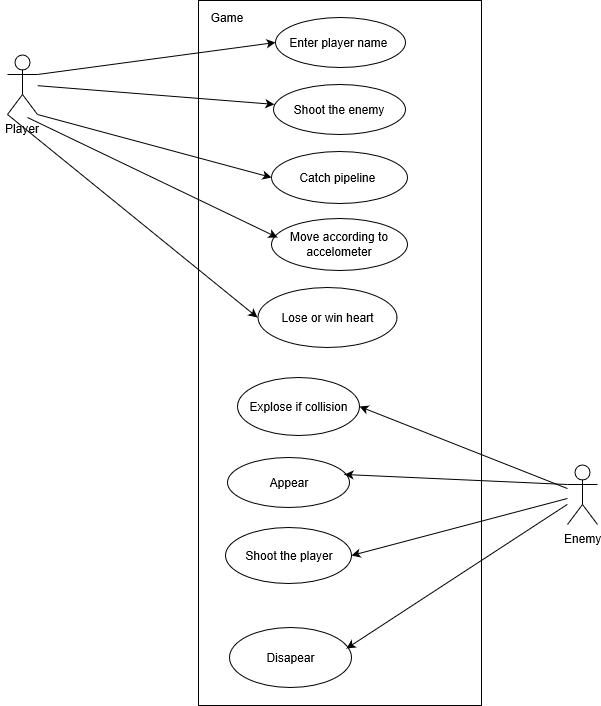

The diagram above was exported from draw.io. Its source (the exported page's mxGraphModel, read from the mxfile embedded in the PNG):
<mxGraphModel grid="1" dx="1010" dy="574" gridSize="10" guides="1" tooltips="1" connect="1" arrows="1" fold="1" page="1" pageScale="1" pageWidth="827" pageHeight="1169" math="0" shadow="0">
  <root>
    <mxCell id="0" />
    <mxCell id="1" parent="0" />
    <mxCell id="ENpNiB-pfi2tVhxbi4YE-1" value="Player" parent="1" style="shape=umlActor;verticalLabelPosition=bottom;labelBackgroundColor=#ffffff;verticalAlign=top;html=1;outlineConnect=0;" vertex="1">
      <mxGeometry as="geometry" x="100" y="87" width="30" height="60" />
    </mxCell>
    <mxCell id="ENpNiB-pfi2tVhxbi4YE-2" value="" parent="1" style="rounded=0;whiteSpace=wrap;html=1;rotation=-90;" vertex="1">
      <mxGeometry as="geometry" x="80" y="244" width="705" height="283" />
    </mxCell>
    <mxCell id="ENpNiB-pfi2tVhxbi4YE-4" value="Shoot the enemy" parent="1" style="ellipse;whiteSpace=wrap;html=1;" vertex="1">
      <mxGeometry as="geometry" x="365.5" y="117" width="132" height="50" />
    </mxCell>
    <mxCell id="ENpNiB-pfi2tVhxbi4YE-5" value="Catch pipeline&amp;nbsp;" parent="1" style="ellipse;whiteSpace=wrap;html=1;" vertex="1">
      <mxGeometry as="geometry" x="363.5" y="184" width="136" height="52" />
    </mxCell>
    <mxCell id="ENpNiB-pfi2tVhxbi4YE-6" value="Enter player name&amp;nbsp;" parent="1" style="ellipse;whiteSpace=wrap;html=1;" vertex="1">
      <mxGeometry as="geometry" x="367.5" y="50" width="130" height="50" />
    </mxCell>
    <mxCell id="ENpNiB-pfi2tVhxbi4YE-7" value="" parent="1" style="endArrow=classic;html=1;entryX=0;entryY=0.5;entryDx=0;entryDy=0;exitX=1;exitY=0.3333333333333333;exitDx=0;exitDy=0;exitPerimeter=0;" edge="1" source="ENpNiB-pfi2tVhxbi4YE-1" target="ENpNiB-pfi2tVhxbi4YE-6">
      <mxGeometry as="geometry" width="50" height="50" relative="1">
        <mxPoint as="sourcePoint" x="181" y="240" />
        <mxPoint as="targetPoint" x="231" y="190" />
      </mxGeometry>
    </mxCell>
    <mxCell id="ENpNiB-pfi2tVhxbi4YE-8" value="" parent="1" style="endArrow=classic;html=1;" edge="1" source="ENpNiB-pfi2tVhxbi4YE-1" target="ENpNiB-pfi2tVhxbi4YE-4">
      <mxGeometry as="geometry" width="50" height="50" relative="1">
        <mxPoint as="sourcePoint" x="200" y="300" />
        <mxPoint as="targetPoint" x="250" y="250" />
      </mxGeometry>
    </mxCell>
    <mxCell id="ENpNiB-pfi2tVhxbi4YE-9" value="" parent="1" style="endArrow=classic;html=1;exitX=1;exitY=1;exitDx=0;exitDy=0;exitPerimeter=0;entryX=0;entryY=0.5;entryDx=0;entryDy=0;" edge="1" source="ENpNiB-pfi2tVhxbi4YE-1" target="ENpNiB-pfi2tVhxbi4YE-5">
      <mxGeometry as="geometry" width="50" height="50" relative="1">
        <mxPoint as="sourcePoint" x="190" y="360" />
        <mxPoint as="targetPoint" x="240" y="310" />
      </mxGeometry>
    </mxCell>
    <mxCell id="ENpNiB-pfi2tVhxbi4YE-11" value="Game" parent="1" style="text;html=1;strokeColor=none;fillColor=none;align=center;verticalAlign=middle;whiteSpace=wrap;rounded=0;" vertex="1">
      <mxGeometry as="geometry" x="299" y="40" width="40" height="20" />
    </mxCell>
    <mxCell id="ENpNiB-pfi2tVhxbi4YE-12" value="Enemy" parent="1" style="shape=umlActor;verticalLabelPosition=bottom;labelBackgroundColor=#ffffff;verticalAlign=top;html=1;outlineConnect=0;" vertex="1">
      <mxGeometry as="geometry" x="660" y="497" width="30" height="60" />
    </mxCell>
    <mxCell id="ENpNiB-pfi2tVhxbi4YE-13" value="Appear" parent="1" style="ellipse;whiteSpace=wrap;html=1;" vertex="1">
      <mxGeometry as="geometry" x="320" y="490" width="122" height="50" />
    </mxCell>
    <mxCell id="ENpNiB-pfi2tVhxbi4YE-14" value="Shoot the player" parent="1" style="ellipse;whiteSpace=wrap;html=1;" vertex="1">
      <mxGeometry as="geometry" x="318" y="560" width="126" height="56" />
    </mxCell>
    <mxCell id="ENpNiB-pfi2tVhxbi4YE-15" value="Disapear" parent="1" style="ellipse;whiteSpace=wrap;html=1;" vertex="1">
      <mxGeometry as="geometry" x="322" y="660" width="122" height="60" />
    </mxCell>
    <mxCell id="ENpNiB-pfi2tVhxbi4YE-16" value="" parent="1" style="endArrow=classic;html=1;entryX=0.961;entryY=0.34;entryDx=0;entryDy=0;entryPerimeter=0;exitX=0;exitY=0.3333333333333333;exitDx=0;exitDy=0;exitPerimeter=0;" edge="1" source="ENpNiB-pfi2tVhxbi4YE-12" target="ENpNiB-pfi2tVhxbi4YE-13">
      <mxGeometry as="geometry" width="50" height="50" relative="1">
        <mxPoint as="sourcePoint" x="550" y="421" />
        <mxPoint as="targetPoint" x="590" y="371" />
      </mxGeometry>
    </mxCell>
    <mxCell id="ENpNiB-pfi2tVhxbi4YE-17" value="" parent="1" style="endArrow=classic;html=1;entryX=1;entryY=0.5;entryDx=0;entryDy=0;" edge="1" source="ENpNiB-pfi2tVhxbi4YE-12" target="ENpNiB-pfi2tVhxbi4YE-14">
      <mxGeometry as="geometry" width="50" height="50" relative="1">
        <mxPoint as="sourcePoint" x="500" y="476" />
        <mxPoint as="targetPoint" x="550" y="426" />
      </mxGeometry>
    </mxCell>
    <mxCell id="ENpNiB-pfi2tVhxbi4YE-18" value="" parent="1" style="endArrow=classic;html=1;entryX=0.961;entryY=0.357;entryDx=0;entryDy=0;entryPerimeter=0;" edge="1" source="ENpNiB-pfi2tVhxbi4YE-12" target="ENpNiB-pfi2tVhxbi4YE-15">
      <mxGeometry as="geometry" width="50" height="50" relative="1">
        <mxPoint as="sourcePoint" x="510" y="540" />
        <mxPoint as="targetPoint" x="560" y="490" />
      </mxGeometry>
    </mxCell>
    <mxCell id="ENpNiB-pfi2tVhxbi4YE-19" value="Move according to accelometer" parent="1" style="ellipse;whiteSpace=wrap;html=1;" vertex="1">
      <mxGeometry as="geometry" x="363.5" y="250.5" width="136" height="52" />
    </mxCell>
    <mxCell id="ENpNiB-pfi2tVhxbi4YE-20" value="" parent="1" style="endArrow=classic;html=1;" edge="1">
      <mxGeometry as="geometry" width="50" height="50" relative="1">
        <mxPoint as="sourcePoint" x="120" y="150" />
        <mxPoint as="targetPoint" x="370" y="270" />
      </mxGeometry>
    </mxCell>
    <mxCell id="ENpNiB-pfi2tVhxbi4YE-21" value="Explose if collision" parent="1" style="ellipse;whiteSpace=wrap;html=1;" vertex="1">
      <mxGeometry as="geometry" x="330" y="410" width="122" height="58" />
    </mxCell>
    <mxCell id="ENpNiB-pfi2tVhxbi4YE-22" value="" parent="1" style="endArrow=classic;html=1;entryX=1;entryY=0.5;entryDx=0;entryDy=0;" edge="1" source="ENpNiB-pfi2tVhxbi4YE-12" target="ENpNiB-pfi2tVhxbi4YE-21">
      <mxGeometry as="geometry" width="50" height="50" relative="1">
        <mxPoint as="sourcePoint" x="610" y="580" />
        <mxPoint as="targetPoint" x="507" y="390" />
      </mxGeometry>
    </mxCell>
    <mxCell id="ENpNiB-pfi2tVhxbi4YE-24" value="Lose or win heart" parent="1" style="ellipse;whiteSpace=wrap;html=1;" vertex="1">
      <mxGeometry as="geometry" x="350" y="320" width="139" height="60" />
    </mxCell>
    <mxCell id="ENpNiB-pfi2tVhxbi4YE-25" value="" parent="1" style="endArrow=classic;html=1;exitX=0;exitY=1;exitDx=0;exitDy=0;exitPerimeter=0;entryX=0;entryY=0.5;entryDx=0;entryDy=0;" edge="1" source="ENpNiB-pfi2tVhxbi4YE-1" target="ENpNiB-pfi2tVhxbi4YE-24">
      <mxGeometry as="geometry" width="50" height="50" relative="1">
        <mxPoint as="sourcePoint" x="150" y="300.5" />
        <mxPoint as="targetPoint" x="200" y="250.5" />
      </mxGeometry>
    </mxCell>
  </root>
</mxGraphModel>